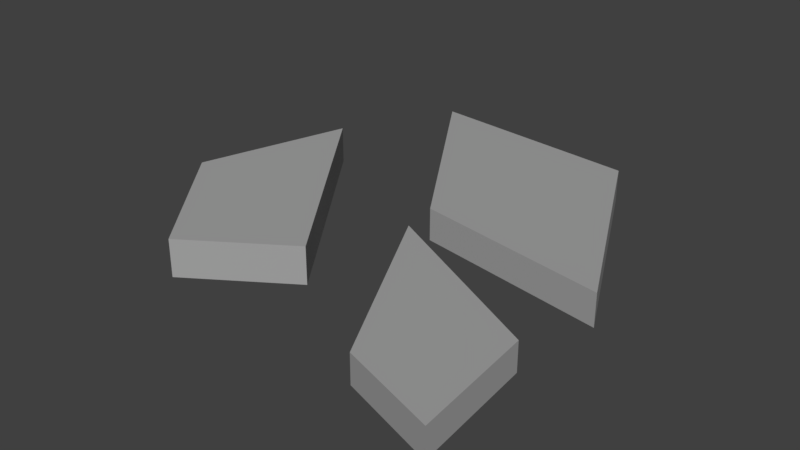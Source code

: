 # Source: RockPath_1.blend  (saved by Blender 2.79.0; exported with 4.5.12 LTS)
import bpy
from mathutils import Matrix  # noqa: F401  (used for matrix-valued properties, if any)

bpy.ops.wm.read_factory_settings(use_empty=True)
scene = bpy.context.scene
scene.name = 'Scene'

# ---- collections
col_collection_1 = bpy.data.collections.new('Collection 1'); scene.collection.children.link(col_collection_1)

# ---- materials (node trees are filled in below, after node groups)
mat_path = bpy.data.materials.new('Path')
mat_path.alpha_threshold = 0.0
mat_path.use_transparent_shadow = False
mat_path.diffuse_color = (0.3844, 0.3844, 0.3844, 1.0)
mat_path.roughness = 0.5
mat_path.line_color = (0.0, 0.0, 0.0, 1.0)

# ---- material node trees

# ---- world
world_world = bpy.data.worlds.new('World'); scene.world = world_world
world_world.color = (0.05088, 0.05088, 0.05088)
world_world.use_sun_shadow = False
world_world.sun_shadow_jitter_overblur = 0.0
world_world.cycles.sampling_method = 'MANUAL'

# ---- meshes
me_cube = bpy.data.meshes.new('Cube')
me_cube.from_pydata([(0.5794, -0.2497, -0.05475), (0.612, -0.6136, -0.05475), (0.3298, -0.5184, -0.05475), (0.05071, 0.01854, -0.05475), (0.5794, -0.2497, 0.03011), (0.612, -0.6136, 0.03011), (0.3298, -0.5184, 0.03011), (0.05071, 0.01854, 0.03011), (-0.6262, -0.0921, -0.05475), (-0.491, 0.3582, -0.05475), (-0.04225, -0.2683, -0.05475), (-0.3323, -0.4587, -0.05475), (-0.6262, -0.0921, 0.05464), (-0.491, 0.3582, 0.05464), (-0.04225, -0.2683, 0.05464), (-0.3323, -0.4587, 0.05464), (0.3065, 0.6514, -0.05475), (0.6138, 0.01804, -0.05475), (0.0442, 0.1165, -0.05489), (-0.3404, 0.7168, -0.05475), (0.3065, 0.6514, 0.04033), (0.6138, 0.01804, 0.04033), (0.0442, 0.1165, 0.0402), (-0.3404, 0.7168, 0.04033)], [], [(0, 1, 2, 3), (4, 7, 6, 5), (0, 4, 5, 1), (1, 5, 6, 2), (2, 6, 7, 3), (4, 0, 3, 7), (8, 9, 10, 11), (12, 15, 14, 13), (8, 12, 13, 9), (9, 13, 14, 10), (10, 14, 15, 11), (12, 8, 11, 15), (16, 17, 18, 19), (20, 23, 22, 21), (16, 20, 21, 17), (17, 21, 22, 18), (18, 22, 23, 19), (20, 16, 19, 23)])
me_cube.materials.append(mat_path)
me_cube.materials.append(None)
me_cube.materials.append(None)
me_cube.use_remesh_preserve_volume = False
me_cube.use_remesh_preserve_attributes = False
me_cube.use_mirror_vertex_groups = False
me_cube.update()

# ---- objects
ob_path = bpy.data.objects.new('Path', me_cube)

# ---- transforms, parenting, visibility, modifiers, constraints
ob_path.location = (0.0, 0.0, 0.0)
ob_path.lock_rotations_4d = False
ob_path.empty_display_type = 'ARROWS'
ob_path.lineart.crease_threshold = 0.0

# ---- collection membership
col_collection_1.objects.link(ob_path)

# ---- scene / render settings (as saved in the file)
scene.frame_start = 1; scene.frame_end = 250; scene.frame_set(1)
scene.render.engine = 'BLENDER_EEVEE_NEXT'
scene.render.resolution_percentage = 50
scene.render.dither_intensity = 0.0
scene.cycles.use_denoising = False
scene.cycles.samples = 128
scene.cycles.sampling_pattern = 'TABULATED_SOBOL'
scene.cycles.use_adaptive_sampling = False
scene.cycles.use_light_tree = False
scene.cycles.blur_glossy = 0.0
scene.cycles.sample_clamp_indirect = 0.0
scene.view_settings.view_transform = 'Standard'
bpy.context.view_layer.update()

# ---- added for rendering (the .blend has no active camera and no usable light): camera, sun
cam_auto = bpy.data.cameras.new('AutoCamera')
cam_auto.lens = 50.0
cam_auto.sensor_width = 36.0
cam_auto.clip_end = 1000.0
ob_auto_camera = bpy.data.objects.new('AutoCamera', cam_auto)
scene.collection.objects.link(ob_auto_camera)
ob_auto_camera.location = (1.6795, -1.97122, 1.34842)
ob_auto_camera.rotation_euler = (1.09748, -7.21219e-08, 0.694738)
scene.camera = ob_auto_camera
light_auto_sun = bpy.data.lights.new('AutoSun', 'SUN')
light_auto_sun.energy = 3.0
light_auto_sun.angle = 0.0523599
ob_auto_sun = bpy.data.objects.new('AutoSun', light_auto_sun)
scene.collection.objects.link(ob_auto_sun)
ob_auto_sun.rotation_euler = (0.872665, 0.174533, 0.523599)
bpy.context.view_layer.update()
